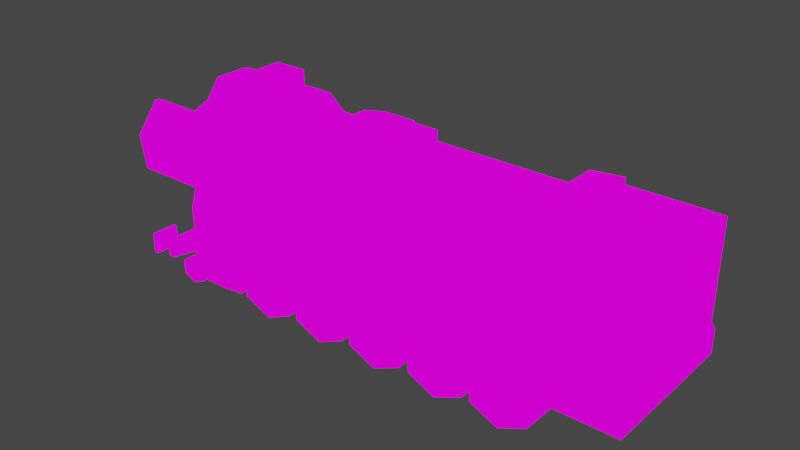 # Source: loco_steam.blend  (saved by Blender 4.2.66; exported with 4.5.12 LTS)
import bpy
from mathutils import Matrix  # noqa: F401  (used for matrix-valued properties, if any)

bpy.ops.wm.read_factory_settings(use_empty=True)
scene = bpy.context.scene
scene.name = 'Scene'

# ---- collections
col_collection = bpy.data.collections.new('Collection'); scene.collection.children.link(col_collection)

# ---- images (referenced by path relative to the original .blend; pixels are not part of the script)
import os
ASSET_DIR = os.environ.get("B2B_ASSET_DIR", "")  # directory of the original .blend (textures are referenced by path, not embedded)
HERE = os.path.dirname(os.path.abspath(__file__))  # packed textures are extracted next to this script under _unpacked/

def load_image(name, relpath, width, height, colorspace="sRGB"):
    """Load a texture the original file referenced (path relative to the .blend, or extracted next to this script)."""
    p = next((c for c in (os.path.join(HERE, relpath), os.path.join(ASSET_DIR, relpath)) if relpath and os.path.exists(c)), "")
    if p:
        img = bpy.data.images.load(p, check_existing=True)
        img.name = name
    else:  # same state as the original file: an image datablock whose file is absent (Cycles renders it pink)
        img = bpy.data.images.new(name, width, height)
        img.source = "FILE"
        img.filepath = "//" + (relpath or name)
    img.colorspace_settings.name = colorspace
    return img
img_loco_steam_png = load_image('loco_steam.png', 'loco_steam.png', 1024, 1024, 'sRGB')

# ---- materials (node trees are filled in below, after node groups)
mat_loco_steam = bpy.data.materials.new('loco_steam')
mat_loco_steam.alpha_threshold = 0.0
mat_loco_steam.use_transparent_shadow = False
mat_loco_steam.roughness = 0.5
mat_loco_steam.line_color = (0.0, 0.0, 0.0, 1.0)

# ---- material node trees
mat_loco_steam.use_nodes = True; mat_loco_steam.node_tree.nodes.clear()
_N = mat_loco_steam.node_tree.nodes; _L = mat_loco_steam.node_tree.links
n0 = _N.new('ShaderNodeOutputMaterial'); n0.name = 'Material Output'; n0.location = (300, 300)
n1 = _N.new('ShaderNodeEmission'); n1.name = 'Emission'; n1.location = (10, 300)
n2 = _N.new('ShaderNodeTexImage'); n2.name = 'Image Texture'; n2.location = (-280, 280)
n2.image = img_loco_steam_png
n2.interpolation = 'Closest'
_L.new(n1.outputs[0], n0.inputs[0])
_L.new(n2.outputs[0], n1.inputs[0])
n0.is_active_output = True

# ---- world
world_world = bpy.data.worlds.new('World'); scene.world = world_world
world_world.use_nodes = True; world_world.node_tree.nodes.clear()
_N = world_world.node_tree.nodes; _L = world_world.node_tree.links
n0 = _N.new('ShaderNodeOutputWorld'); n0.name = 'World Output'; n0.location = (300, 300)
n1 = _N.new('ShaderNodeBackground'); n1.name = 'Background'; n1.location = (10, 300)
n1.inputs[0].default_value = (0.05088, 0.05088, 0.05088, 1.0)
_L.new(n1.outputs[0], n0.inputs[0])
n0.is_active_output = True
world_world.color = (0.05088, 0.05088, 0.05088)
world_world.use_sun_shadow = False
world_world.sun_shadow_jitter_overblur = 0.0

# ---- meshes
me_cube_001 = bpy.data.meshes.new('Cube.001')
me_cube_001.from_pydata([(-0.6371, -0.1113, 0.313), (-0.6371, -0.1113, 0.09745), (-0.6373, 0.24, 0.532), (0.8551, 0.24, 0.532), (-0.6373, 0.1697, 0.3623), (0.8551, 0.1697, 0.3623), (-0.6373, 0.0, 0.292), (0.8551, 0.0, 0.292), (-0.6373, -0.1697, 0.3623), (0.8551, -0.1697, 0.3623), (-0.6373, -0.24, 0.532), (0.8551, -0.24, 0.532), (-0.6373, -0.1697, 0.7017), (0.8551, -0.1697, 0.7017), (-0.6373, 0.0, 0.772), (0.8551, 0.0, 0.772), (-0.6373, 0.1697, 0.7017), (0.8551, 0.1697, 0.7017), (-0.6371, 0.1113, 0.09745), (-0.6371, 0.1113, 0.313), (0.7614, -0.1113, 0.09745), (0.7614, -0.1113, 0.313), (0.7614, 0.1113, 0.09745), (0.7614, 0.1113, 0.313), (-0.9989, -0.2473, 0.3513), (-0.9998, -0.2803, 0.3102), (-0.9998, 0.2803, 0.3102), (-0.9989, 0.2473, 0.3513), (0.6336, -0.2803, 0.3102), (0.6336, -0.2803, 0.3499), (0.6336, 0.2803, 0.3102), (0.6336, 0.2803, 0.3499), (0.632, -0.2786, 0.377), (0.632, -0.2786, 0.09553), (0.632, 0.2815, 0.09553), (0.632, 0.2815, 0.377), (0.7814, -0.2786, 0.09553), (0.7814, -0.2786, 0.377), (0.7814, 0.2815, 0.09553), (0.7814, 0.2815, 0.377), (0.8317, -0.1113, 0.1592), (0.8317, -0.1113, 0.09745), (0.8317, 0.1113, 0.1592), (0.8317, 0.1113, 0.09745), (0.632, -0.2062, 0.04062), (0.632, 0.2091, 0.04062), (0.7814, -0.2062, 0.04062), (0.7814, 0.2091, 0.04062), (0.632, -0.231, 0.5293), (0.7814, -0.231, 0.5293), (0.7814, 0.2339, 0.5293), (0.632, 0.2339, 0.5293), (0.9663, -0.2454, 0.1584), (0.9663, -0.2454, 0.09368), (0.9663, 0.2454, 0.1584), (0.9663, 0.2454, 0.09368), (0.9922, -0.2454, 0.1584), (0.9922, -0.2454, 0.09368), (0.9922, 0.2454, 0.1584), (0.9922, 0.2454, 0.09368), (0.9166, 0.1113, 0.09575), (0.9166, -0.1113, 0.09575), (0.9166, -0.1113, 0.1579), (0.9166, 0.1113, 0.1579), (0.5656, -0.299, 0.4804), (0.9977, -0.299, 0.4804), (0.5656, -0.317, 0.617), (0.9977, -0.317, 0.617), (0.5656, -0.2331, 0.7263), (0.9977, -0.2331, 0.7263), (0.5656, 0.3173, 0.617), (0.9977, 0.3173, 0.617), (0.5656, 0.2993, 0.4804), (0.9977, 0.2993, 0.4804), (0.5656, 0.2334, 0.7263), (0.9977, 0.2334, 0.7263), (-0.9521, 0.1113, 0.313), (-0.9521, -0.1113, 0.313), (-0.9521, -0.1113, 0.2843), (-0.9521, 0.1113, 0.2843), (-0.6354, -0.2803, 0.3499), (-0.6354, -0.2803, 0.3102), (-0.6354, 0.2803, 0.3102), (-0.6354, 0.2803, 0.3499), (-0.6354, 0.2458, 0.7124), (-0.9998, 0.2458, 0.7124), (-0.9998, -0.2458, 0.7124), (-0.6354, -0.2458, 0.7124), (-0.6354, 0.0668, 0.8053), (-0.9998, 0.0668, 0.8053), (-0.9998, -0.0668, 0.8053), (-0.6354, -0.0668, 0.8053), (-0.9989, -0.2473, 0.5392), (-0.9989, 0.2473, 0.5392), (-0.6354, 0.2895, 0.5406), (-0.6354, -0.2895, 0.5406), (-0.8933, -0.2803, 0.3102), (-0.8933, 0.2803, 0.3499), (-0.8933, -0.2803, 0.3499), (-0.8933, 0.2803, 0.3102), (-0.8933, 0.2458, 0.7124), (-0.8933, -0.2458, 0.7124), (-0.8933, 0.0668, 0.8053), (-0.8933, -0.0668, 0.8053), (-0.8933, 0.2895, 0.5406), (-0.8933, -0.2895, 0.5406), (-0.8933, -0.2803, 0.3102), (-0.8942, 0.2473, 0.3513), (-0.8933, 0.2458, 0.7124), (-0.8933, 0.0668, 0.8053), (-0.8942, -0.2473, 0.5392), (-0.8942, -0.2473, 0.3513), (-0.8933, 0.2803, 0.3102), (-0.8933, -0.2458, 0.7124), (-0.8933, -0.0668, 0.8053), (-0.8942, 0.2473, 0.5392), (-0.8732, -0.2803, 0.3499), (-0.8732, 0.2803, 0.3102), (-0.8732, -0.2458, 0.7124), (-0.8732, -0.0668, 0.8053), (-0.8732, 0.2895, 0.5406), (-0.8732, -0.2803, 0.3102), (-0.8732, 0.2803, 0.3499), (-0.8732, 0.2458, 0.7124), (-0.8732, 0.0668, 0.8053), (-0.8732, -0.2895, 0.5406), (-0.7543, -0.2803, 0.3499), (-0.7543, 0.2803, 0.3102), (-0.7543, -0.2458, 0.7124), (-0.7543, -0.0668, 0.8053), (-0.7543, 0.2895, 0.5406), (-0.7543, -0.2803, 0.3102), (-0.7543, 0.2803, 0.3499), (-0.7543, 0.2458, 0.7124), (-0.7543, 0.0668, 0.8053), (-0.7543, -0.2895, 0.5406), (-0.7543, -0.0668, 0.8288), (-0.6354, -0.0668, 0.8172), (-0.6354, 0.0668, 0.8172), (-0.7543, 0.0668, 0.8288), (0.834, -0.1584, 0.6935), (0.834, 0.1584, 0.6935), (0.7051, -0.1584, 0.6935), (0.7051, 0.1584, 0.6935), (0.7051, -0.0687, 0.8083), (0.834, -0.0687, 0.8083), (0.834, 0.0687, 0.8083), (0.7051, 0.0687, 0.8083), (0.9977, -0.2786, 0.4804), (0.5656, -0.2786, 0.4804), (0.5656, -0.2966, 0.617), (0.9977, -0.2966, 0.617), (0.5656, -0.2127, 0.7263), (0.9977, -0.2127, 0.7263), (0.5656, 0.2954, 0.617), (0.5656, 0.2774, 0.4804), (0.9977, 0.2774, 0.4804), (0.9977, 0.2954, 0.617), (0.9977, 0.2115, 0.7263), (0.5656, 0.2115, 0.7263), (0.7699, -0.3036, 0.5615), (0.7954, -0.3036, 0.5615), (0.7699, 0.3036, 0.5615), (0.7954, 0.3036, 0.5615), (0.7699, -0.3036, 0.5874), (0.7954, -0.3036, 0.5874), (0.7699, 0.3036, 0.5874), (0.7954, 0.3036, 0.5874), (0.2299, -0.1584, 0.6935), (0.2299, 0.1584, 0.6935), (0.101, -0.1584, 0.6935), (0.101, 0.1584, 0.6935), (0.101, -0.1543, 0.7579), (0.2299, -0.1543, 0.7579), (0.2299, 0.1543, 0.7579), (0.101, 0.1543, 0.7579), (0.101, -0.04438, 0.7966), (0.2299, -0.04438, 0.7966), (0.2299, 0.04438, 0.7966), (0.101, 0.04438, 0.7966), (0.06289, -0.06808, 0.7188), (0.06289, 0.06808, 0.7188), (-0.066, -0.06808, 0.7188), (-0.066, 0.06808, 0.7188), (-0.066, -0.0687, 0.7947), (0.06289, -0.0687, 0.7947), (0.06289, 0.0687, 0.7947), (-0.066, 0.0687, 0.7947), (0.6619, -0.06808, 0.7304), (0.6619, 0.06808, 0.7304), (0.533, -0.06808, 0.7304), (0.533, 0.06808, 0.7304), (0.533, -0.0687, 0.8661), (0.6619, -0.0687, 0.8661), (0.6619, 0.0687, 0.8661), (0.533, 0.0687, 0.8661), (0.09527, 0.2389, 0.06816), (0.3135, -0.2411, 0.1939), (0.09527, -0.2389, 0.06816), (0.09527, 0.2411, 0.1939), (0.3135, 0.2389, 0.06816), (0.3135, -0.2389, 0.06816), (0.09527, -0.2411, 0.1939), (0.3135, 0.2411, 0.1939), (0.5663, -0.2389, 0.06816), (0.5663, 0.2389, 0.06816), (0.348, -0.2389, 0.06816), (0.348, 0.2389, 0.06816), (0.348, -0.2411, 0.1939), (0.5663, -0.2411, 0.1939), (0.5663, 0.2411, 0.1939), (0.348, 0.2411, 0.1939), (0.4572, -0.2389, 0.01824), (0.4572, 0.2389, 0.01824), (0.4572, -0.2411, 0.2438), (0.4572, 0.2411, 0.2438), (0.2044, -0.2389, 0.01824), (0.2044, 0.2389, 0.01824), (0.2044, -0.2411, 0.2438), (0.2044, 0.2411, 0.2438), (-0.1576, 0.2389, 0.06816), (0.0607, -0.2411, 0.1939), (-0.1576, -0.2389, 0.06816), (-0.1576, 0.2411, 0.1939), (0.0607, 0.2389, 0.06816), (0.0607, -0.2389, 0.06816), (-0.1576, -0.2411, 0.1939), (0.0607, 0.2411, 0.1939), (-0.04844, -0.2389, 0.01824), (-0.04844, 0.2389, 0.01824), (-0.04844, -0.2411, 0.2438), (-0.04844, 0.2411, 0.2438), (-0.4159, 0.2389, 0.06816), (-0.1977, -0.2411, 0.1939), (-0.4159, -0.2389, 0.06816), (-0.4159, 0.2411, 0.1939), (-0.1977, 0.2389, 0.06816), (-0.1977, -0.2389, 0.06816), (-0.4159, -0.2411, 0.1939), (-0.1977, 0.2411, 0.1939), (-0.3068, -0.2389, 0.01824), (-0.3068, 0.2389, 0.01824), (-0.3068, -0.2411, 0.2438), (-0.3068, 0.2411, 0.2438), (-0.6661, 0.2389, 0.06816), (-0.4478, -0.2411, 0.1939), (-0.6661, -0.2389, 0.06816), (-0.6661, 0.2411, 0.1939), (-0.4478, 0.2389, 0.06816), (-0.4478, -0.2389, 0.06816), (-0.6661, -0.2411, 0.1939), (-0.4478, 0.2411, 0.1939), (-0.5569, -0.2389, 0.01824), (-0.5569, 0.2389, 0.01824), (-0.5569, -0.2411, 0.2438), (-0.5569, 0.2411, 0.2438), (-0.9998, -0.2803, 0.2172), (-0.9998, 0.2803, 0.2172), (-0.6354, -0.2803, 0.2818), (-0.6354, 0.2803, 0.2818), (-0.8933, -0.2803, 0.2172), (-0.8933, 0.2803, 0.2172), (-0.8933, -0.2803, 0.2172), (-0.8933, 0.2803, 0.2172), (-0.8732, 0.2803, 0.2172), (-0.8732, -0.2803, 0.2172), (-0.6912, 0.2803, 0.2172), (-0.6912, -0.2803, 0.2172), (1.054, -0.1802, 0.1045), (0.9786, -0.1802, 0.1043), (1.054, -0.1802, 0.1451), (0.9786, -0.1802, 0.1452), (1.054, -0.2198, 0.1045), (0.9786, -0.2198, 0.1043), (1.054, -0.2198, 0.1451), (0.9786, -0.2198, 0.1452), (1.054, -0.1485, 0.08418), (1.054, -0.1485, 0.1653), (1.054, -0.2515, 0.08418), (1.054, -0.2515, 0.1653), (1.069, -0.1485, 0.08418), (1.069, -0.1485, 0.1653), (1.069, -0.2515, 0.08418), (1.069, -0.2515, 0.1653), (1.054, 0.2228, 0.1045), (0.9786, 0.2228, 0.1043), (1.054, 0.2228, 0.1451), (0.9786, 0.2228, 0.1452), (1.054, 0.1831, 0.1045), (0.9786, 0.1831, 0.1043), (1.054, 0.1831, 0.1451), (0.9786, 0.1831, 0.1452), (1.054, 0.2545, 0.08418), (1.054, 0.2545, 0.1653), (1.054, 0.1515, 0.08418), (1.054, 0.1515, 0.1653), (1.069, 0.2545, 0.08418), (1.069, 0.2545, 0.1653), (1.069, 0.1515, 0.08418), (1.069, 0.1515, 0.1653), (0.9124, -0.2389, 0.04038), (0.9124, 0.2389, 0.04038), (0.8112, -0.2389, 0.04038), (0.8112, 0.2389, 0.04038), (0.8112, -0.2411, 0.09867), (0.9124, -0.2411, 0.09867), (0.9124, 0.2411, 0.09867), (0.8112, 0.2411, 0.09867), (0.8618, -0.2389, 0.01723), (0.8618, 0.2389, 0.01723), (0.8618, -0.2411, 0.1218), (0.8618, 0.2411, 0.1218)], [], [(2, 3, 5, 4), (4, 5, 7, 6), (5, 3, 9, 7), (6, 7, 9, 8), (13, 11, 17, 15), (8, 9, 11, 10), (22, 23, 42, 43), (11, 9, 3, 17), (10, 11, 13, 12), (106, 111, 24, 25), (20, 21, 0, 1), (12, 13, 15, 14), (18, 19, 23, 22), (14, 15, 17, 16), (16, 17, 3, 2), (30, 31, 29, 28), (25, 24, 27, 26), (82, 83, 31, 30), (80, 29, 31, 83), (36, 37, 32, 33), (38, 39, 37, 36), (33, 32, 35, 34), (34, 35, 39, 38), (37, 39, 50, 49), (21, 20, 41, 40), (23, 21, 40, 42), (38, 36, 46, 47), (36, 33, 44, 46), (33, 34, 45, 44), (34, 38, 47, 45), (35, 32, 48, 51), (39, 35, 51, 50), (32, 37, 49, 48), (62, 61, 53, 52), (60, 63, 54, 55), (63, 62, 52, 54), (59, 58, 56, 57), (52, 53, 57, 56), (55, 54, 58, 59), (54, 52, 56, 58), (42, 40, 62, 63), (43, 42, 63, 60), (40, 41, 61, 62), (19, 18, 79, 76), (64, 65, 67, 66), (66, 67, 69, 68), (70, 71, 73, 72), (74, 75, 71, 70), (1, 0, 77, 78), (78, 77, 76, 79), (93, 92, 86, 85), (127, 132, 83, 82), (28, 29, 80, 81), (87, 84, 88, 91), (95, 94, 84, 87), (135, 95, 87, 128), (115, 93, 85, 108), (91, 88, 138, 137), (85, 86, 90, 89), (128, 87, 91, 129), (108, 85, 89, 109), (107, 27, 93, 115), (126, 80, 95, 135), (80, 83, 94, 95), (27, 24, 92, 93), (111, 98, 105, 110), (122, 97, 104, 120), (123, 100, 102, 124), (113, 101, 103, 114), (114, 103, 102, 109), (120, 104, 100, 123), (110, 105, 101, 113), (112, 107, 97, 99), (121, 116, 98, 96), (26, 27, 107, 112), (92, 110, 113, 86), (90, 114, 109, 89), (86, 113, 114, 90), (24, 111, 110, 92), (97, 107, 115, 104), (100, 108, 109, 102), (104, 115, 108, 100), (96, 98, 111, 106), (131, 126, 116, 121), (130, 120, 123, 133), (133, 123, 124, 134), (132, 122, 120, 130), (98, 116, 125, 105), (101, 118, 119, 103), (103, 119, 124, 102), (105, 125, 118, 101), (99, 97, 122, 117), (83, 132, 130, 94), (84, 133, 134, 88), (94, 130, 133, 84), (81, 80, 126, 131), (116, 126, 135, 125), (118, 128, 129, 119), (119, 129, 134, 124), (125, 135, 128, 118), (117, 122, 132, 127), (136, 137, 138, 139), (134, 129, 136, 139), (88, 134, 139, 138), (129, 91, 137, 136), (144, 145, 146, 147), (141, 143, 147, 146), (142, 140, 145, 144), (143, 142, 144, 147), (140, 141, 146, 145), (149, 150, 151, 148), (150, 152, 153, 151), (68, 69, 153, 152), (66, 68, 152, 150), (67, 65, 148, 151), (65, 64, 149, 148), (69, 67, 151, 153), (64, 66, 150, 149), (154, 155, 156, 157), (159, 154, 157, 158), (72, 73, 156, 155), (73, 71, 157, 156), (71, 75, 158, 157), (75, 74, 159, 158), (70, 72, 155, 154), (74, 70, 154, 159), (161, 163, 167, 165), (167, 166, 164, 165), (160, 161, 165, 164), (163, 162, 166, 167), (162, 160, 164, 166), (175, 172, 176, 179), (169, 171, 175, 174), (170, 168, 173, 172), (171, 170, 172, 175), (168, 169, 174, 173), (176, 177, 178, 179), (173, 174, 178, 177), (174, 175, 179, 178), (172, 173, 177, 176), (184, 185, 186, 187), (181, 183, 187, 186), (182, 180, 185, 184), (183, 182, 184, 187), (180, 181, 186, 185), (192, 193, 194, 195), (189, 191, 195, 194), (190, 188, 193, 192), (191, 190, 192, 195), (188, 189, 194, 193), (196, 198, 202, 199), (216, 201, 197, 218), (218, 197, 203, 219), (201, 200, 203, 197), (217, 196, 199, 219), (214, 209, 210, 215), (213, 207, 211, 215), (212, 204, 209, 214), (207, 206, 208, 211), (204, 205, 210, 209), (206, 212, 214, 208), (205, 213, 215, 210), (208, 214, 215, 211), (198, 216, 218, 202), (200, 217, 219, 203), (202, 218, 219, 199), (220, 222, 226, 223), (228, 225, 221, 230), (230, 221, 227, 231), (225, 224, 227, 221), (229, 220, 223, 231), (222, 228, 230, 226), (224, 229, 231, 227), (226, 230, 231, 223), (232, 234, 238, 235), (240, 237, 233, 242), (242, 233, 239, 243), (237, 236, 239, 233), (241, 232, 235, 243), (234, 240, 242, 238), (236, 241, 243, 239), (238, 242, 243, 235), (244, 246, 250, 247), (252, 249, 245, 254), (254, 245, 251, 255), (249, 248, 251, 245), (253, 244, 247, 255), (246, 252, 254, 250), (248, 253, 255, 251), (250, 254, 255, 247), (121, 96, 260, 265), (25, 26, 257, 256), (117, 127, 266, 264), (81, 131, 267, 258), (26, 112, 263, 257), (127, 82, 259, 266), (99, 117, 264, 261), (106, 25, 256, 262), (131, 121, 265, 267), (268, 269, 271, 270), (270, 271, 275, 274), (274, 275, 273, 272), (270, 274, 279, 277), (268, 270, 277, 276), (274, 272, 278, 279), (272, 268, 276, 278), (279, 278, 282, 283), (276, 277, 281, 280), (277, 279, 283, 281), (280, 281, 283, 282), (284, 285, 287, 286), (286, 287, 291, 290), (290, 291, 289, 288), (286, 290, 295, 293), (284, 286, 293, 292), (290, 288, 294, 295), (288, 284, 292, 294), (295, 294, 298, 299), (292, 293, 297, 296), (293, 295, 299, 297), (296, 297, 299, 298), (310, 305, 306, 311), (309, 303, 307, 311), (308, 300, 305, 310), (303, 302, 304, 307), (300, 301, 306, 305), (302, 308, 310, 304), (301, 309, 311, 306), (304, 310, 311, 307)])
_uv = me_cube_001.uv_layers.new(name='UVMap')
_uv.uv.foreach_set('vector', [0.3843, 0.8839, 0.3843, 0.8839, 0.3843, 0.8839, 0.3843, 0.8839, 0.3843, 0.8839, 0.3843, 0.8839, 0.3843, 0.8839, 0.3843, 0.8839, 0.3843, 0.8839, 0.3843, 0.8839, 0.3843, 0.8839, 0.3843, 0.8839, 0.3843, 0.8839, 0.3843, 0.8839, 0.3843, 0.8839, 0.3843, 0.8839, 0.3843, 0.8839, 0.3843, 0.8839, 0.3843, 0.8839, 0.3843, 0.8839, 0.3843, 0.8839, 0.3843, 0.8839, 0.3843, 0.8839, 0.3843, 0.8839, 0.1314, 0.8844, 0.1314, 0.8844, 0.1314, 0.8844, 0.1314, 0.8844, 0.3843, 0.8839, 0.3843, 0.8839, 0.3843, 0.8839, 0.3843, 0.8839, 0.3843, 0.8839, 0.3843, 0.8839, 0.3843, 0.8839, 0.3843, 0.8839, 0.124, 0.8632, 0.124, 0.8632, 0.124, 0.8632, 0.124, 0.8632, 0.1068, 0.8711, 0.1068, 0.8711, 0.1068, 0.8711, 0.1068, 0.8711, 0.3843, 0.8839, 0.3843, 0.8839, 0.3843, 0.8839, 0.3843, 0.8839, 0.1068, 0.8711, 0.1068, 0.8711, 0.1068, 0.8711, 0.1068, 0.8711, 0.3843, 0.8839, 0.3843, 0.8839, 0.3843, 0.8839, 0.3843, 0.8839, 0.3843, 0.8839, 0.3843, 0.8839, 0.3843, 0.8839, 0.3843, 0.8839, 0.375, 0.0, 0.625, 0.0, 0.625, 0.25, 0.375, 0.25, 0.124, 0.8632, 0.124, 0.8632, 0.124, 0.8632, 0.124, 0.8632, 0.1314, 0.8662, 0.1314, 0.8662, 0.1314, 0.8662, 0.1314, 0.8662, 0.3848, 0.8716, 0.3848, 0.8716, 0.3848, 0.8716, 0.3848, 0.8716, 0.3848, 0.8716, 0.3848, 0.8716, 0.3848, 0.8716, 0.3848, 0.8716, 0.3848, 0.8716, 0.3848, 0.8716, 0.3848, 0.8716, 0.3848, 0.8716, 0.3848, 0.8716, 0.3848, 0.8716, 0.3848, 0.8716, 0.3848, 0.8716, 0.3848, 0.8716, 0.3848, 0.8716, 0.3848, 0.8716, 0.3848, 0.8716, 0.3848, 0.8716, 0.3848, 0.8716, 0.3848, 0.8716, 0.3848, 0.8716, 0.1314, 0.8844, 0.1314, 0.8844, 0.1314, 0.8844, 0.1314, 0.8844, 0.3617, 0.8662, 0.3617, 0.8662, 0.3617, 0.8662, 0.3617, 0.8662, 0.3848, 0.8716, 0.3848, 0.8716, 0.3848, 0.8716, 0.3848, 0.8716, 0.3848, 0.8716, 0.3848, 0.8716, 0.3848, 0.8716, 0.3848, 0.8716, 0.3848, 0.8716, 0.3848, 0.8716, 0.3848, 0.8716, 0.3848, 0.8716, 0.3848, 0.8716, 0.3848, 0.8716, 0.3848, 0.8716, 0.3848, 0.8716, 0.3848, 0.8716, 0.3848, 0.8716, 0.3848, 0.8716, 0.3848, 0.8716, 0.3848, 0.8716, 0.3848, 0.8716, 0.3848, 0.8716, 0.3848, 0.8716, 0.3848, 0.8716, 0.3848, 0.8716, 0.3848, 0.8716, 0.3848, 0.8716, 0.1314, 0.8844, 0.1314, 0.8844, 0.1314, 0.8844, 0.1314, 0.8844, 0.1314, 0.8844, 0.1314, 0.8844, 0.1314, 0.8844, 0.1314, 0.8844, 0.3617, 0.8662, 0.3617, 0.8662, 0.3617, 0.8662, 0.3617, 0.8662, 0.1314, 0.8844, 0.1314, 0.8844, 0.1314, 0.8844, 0.1314, 0.8844, 0.1314, 0.8844, 0.1314, 0.8844, 0.1314, 0.8844, 0.1314, 0.8844, 0.1314, 0.8844, 0.1314, 0.8844, 0.1314, 0.8844, 0.1314, 0.8844, 0.3617, 0.8662, 0.3617, 0.8662, 0.3617, 0.8662, 0.3617, 0.8662, 0.3617, 0.8662, 0.3617, 0.8662, 0.3617, 0.8662, 0.3617, 0.8662, 0.1314, 0.8844, 0.1314, 0.8844, 0.1314, 0.8844, 0.1314, 0.8844, 0.1314, 0.8844, 0.1314, 0.8844, 0.1314, 0.8844, 0.1314, 0.8844, 0.1314, 0.8583, 0.1314, 0.8583, 0.1314, 0.8583, 0.1314, 0.8583, 0.3843, 0.8839, 0.3843, 0.8839, 0.3843, 0.8839, 0.3843, 0.8839, 0.3843, 0.8839, 0.3843, 0.8839, 0.3843, 0.8839, 0.3843, 0.8839, 0.3843, 0.8839, 0.3843, 0.8839, 0.3843, 0.8839, 0.3843, 0.8839, 0.3843, 0.8839, 0.3843, 0.8839, 0.3843, 0.8839, 0.3843, 0.8839, 0.1314, 0.8583, 0.1314, 0.8583, 0.1314, 0.8583, 0.1314, 0.8583, 0.1314, 0.8583, 0.1314, 0.8583, 0.1314, 0.8583, 0.1314, 0.8583, 0.3696, 0.8853, 0.3696, 0.8853, 0.3696, 0.8853, 0.3696, 0.8853, 0.124, 0.8632, 0.124, 0.8632, 0.124, 0.8632, 0.124, 0.8632, 0.1314, 0.8662, 0.1314, 0.8662, 0.1314, 0.8662, 0.1314, 0.8662, 0.3696, 0.8853, 0.3696, 0.8853, 0.3696, 0.8853, 0.3696, 0.8853, 0.3696, 0.8853, 0.3696, 0.8853, 0.3696, 0.8853, 0.3696, 0.8853, 0.3696, 0.8853, 0.3696, 0.8853, 0.3696, 0.8853, 0.3696, 0.8853, 0.6378, 0.8588, 0.6378, 0.8588, 0.6378, 0.8588, 0.6378, 0.8588, 0.3696, 0.8853, 0.3696, 0.8853, 0.3696, 0.8853, 0.3696, 0.8853, 0.3696, 0.8853, 0.3696, 0.8853, 0.3696, 0.8853, 0.3696, 0.8853, 0.3696, 0.8853, 0.3696, 0.8853, 0.3696, 0.8853, 0.3696, 0.8853, 0.3696, 0.8853, 0.3696, 0.8853, 0.3696, 0.8853, 0.3696, 0.8853, 0.3696, 0.8853, 0.3696, 0.8853, 0.3696, 0.8853, 0.3696, 0.8853, 0.3696, 0.8853, 0.3696, 0.8853, 0.3696, 0.8853, 0.3696, 0.8853, 0.3696, 0.8853, 0.3696, 0.8853, 0.3696, 0.8853, 0.3696, 0.8853, 0.3696, 0.8853, 0.3696, 0.8853, 0.3696, 0.8853, 0.3696, 0.8853, 0.3696, 0.8853, 0.3696, 0.8853, 0.3696, 0.8853, 0.3696, 0.8853, 0.3696, 0.8853, 0.3696, 0.8853, 0.3696, 0.8853, 0.3696, 0.8853, 0.3696, 0.8853, 0.3696, 0.8853, 0.3696, 0.8853, 0.3696, 0.8853, 0.625, 0.7334, 0.625, 0.7334, 0.625, 0.7334, 0.625, 0.7334, 0.625, 0.7168, 0.625, 0.7168, 0.6084, 0.9834, 0.6084, 0.9834, 0.3696, 0.8853, 0.3696, 0.8853, 0.3696, 0.8853, 0.3696, 0.8853, 0.3696, 0.8853, 0.3696, 0.8853, 0.3696, 0.8853, 0.3696, 0.8853, 0.124, 0.8632, 0.124, 0.8632, 0.124, 0.8632, 0.124, 0.8632, 0.124, 0.8632, 0.124, 0.8632, 0.124, 0.8632, 0.124, 0.8632, 0.124, 0.8632, 0.124, 0.8632, 0.124, 0.8632, 0.124, 0.8632, 0.6378, 0.8588, 0.6378, 0.8588, 0.6378, 0.8588, 0.6378, 0.8588, 0.3696, 0.8853, 0.3696, 0.8853, 0.3696, 0.8853, 0.3696, 0.8853, 0.3696, 0.8853, 0.3696, 0.8853, 0.3696, 0.8853, 0.3696, 0.8853, 0.3696, 0.8853, 0.3696, 0.8853, 0.3696, 0.8853, 0.3696, 0.8853, 0.3696, 0.8853, 0.3696, 0.8853, 0.3696, 0.8853, 0.3696, 0.8853, 0.375, 0.5166, 0.375, 0.5166, 0.375, 0.5166, 0.375, 0.5166, 0.3696, 0.8853, 0.3696, 0.8853, 0.3696, 0.8853, 0.3696, 0.8853, 0.124, 0.8632, 0.124, 0.8632, 0.124, 0.8632, 0.124, 0.8632, 0.124, 0.8632, 0.124, 0.8632, 0.124, 0.8632, 0.124, 0.8632, 0.6378, 0.8588, 0.6378, 0.8588, 0.6378, 0.8588, 0.6378, 0.8588, 0.3696, 0.8853, 0.3696, 0.8853, 0.3696, 0.8853, 0.3696, 0.8853, 0.3696, 0.8853, 0.3696, 0.8853, 0.3696, 0.8853, 0.3696, 0.8853, 0.3696, 0.8853, 0.3696, 0.8853, 0.3696, 0.8853, 0.3696, 0.8853, 0.3696, 0.8853, 0.3696, 0.8853, 0.3696, 0.8853, 0.3696, 0.8853, 0.3696, 0.8853, 0.3696, 0.8853, 0.3696, 0.8853, 0.3696, 0.8853, 0.3696, 0.8853, 0.3696, 0.8853, 0.3696, 0.8853, 0.3696, 0.8853, 0.124, 0.8632, 0.124, 0.8632, 0.124, 0.8632, 0.124, 0.8632, 0.3696, 0.8853, 0.3696, 0.8853, 0.3696, 0.8853, 0.3696, 0.8853, 0.3696, 0.8853, 0.3696, 0.8853, 0.3696, 0.8853, 0.3696, 0.8853, 0.3696, 0.8853, 0.3696, 0.8853, 0.3696, 0.8853, 0.3696, 0.8853, 0.124, 0.8632, 0.124, 0.8632, 0.124, 0.8632, 0.124, 0.8632, 0.3696, 0.8853, 0.3696, 0.8853, 0.3696, 0.8853, 0.3696, 0.8853, 0.3696, 0.8853, 0.3696, 0.8853, 0.3696, 0.8853, 0.3696, 0.8853, 0.3696, 0.8853, 0.3696, 0.8853, 0.3696, 0.8853, 0.3696, 0.8853, 0.6378, 0.8588, 0.6378, 0.8588, 0.6378, 0.8588, 0.6378, 0.8588, 0.124, 0.8632, 0.124, 0.8632, 0.124, 0.8632, 0.124, 0.8632, 0.3696, 0.8853, 0.3696, 0.8853, 0.3696, 0.8853, 0.3696, 0.8853, 0.3696, 0.8853, 0.3696, 0.8853, 0.3696, 0.8853, 0.3696, 0.8853, 0.3696, 0.8853, 0.3696, 0.8853, 0.3696, 0.8853, 0.3696, 0.8853, 0.3696, 0.8853, 0.3696, 0.8853, 0.3696, 0.8853, 0.3696, 0.8853, 0.3843, 0.8839, 0.3843, 0.8839, 0.3843, 0.8839, 0.3843, 0.8839, 0.3843, 0.8839, 0.3843, 0.8839, 0.3843, 0.8839, 0.3843, 0.8839, 0.3843, 0.8839, 0.3843, 0.8839, 0.3843, 0.8839, 0.3843, 0.8839, 0.3843, 0.8839, 0.3843, 0.8839, 0.3843, 0.8839, 0.3843, 0.8839, 0.3843, 0.8839, 0.3843, 0.8839, 0.3843, 0.8839, 0.3843, 0.8839, 0.3843, 0.8839, 0.3843, 0.8839, 0.3843, 0.8839, 0.3843, 0.8839, 0.3843, 0.8839, 0.3843, 0.8839, 0.3843, 0.8839, 0.3843, 0.8839, 0.3843, 0.8839, 0.3843, 0.8839, 0.3843, 0.8839, 0.3843, 0.8839, 0.3843, 0.8839, 0.3843, 0.8839, 0.3843, 0.8839, 0.3843, 0.8839, 0.3843, 0.8839, 0.3843, 0.8839, 0.3843, 0.8839, 0.3843, 0.8839, 0.3843, 0.8839, 0.3843, 0.8839, 0.3843, 0.8839, 0.3843, 0.8839, 0.3843, 0.8839, 0.3843, 0.8839, 0.3843, 0.8839, 0.3843, 0.8839, 0.3843, 0.8839, 0.3843, 0.8839, 0.3843, 0.8839, 0.3843, 0.8839, 0.3843, 0.8839, 0.3843, 0.8839, 0.3843, 0.8839, 0.3843, 0.8839, 0.3843, 0.8839, 0.3843, 0.8839, 0.3843, 0.8839, 0.3843, 0.8839, 0.3843, 0.8839, 0.3843, 0.8839, 0.3843, 0.8839, 0.3843, 0.8839, 0.3843, 0.8839, 0.3843, 0.8839, 0.3843, 0.8839, 0.3843, 0.8839, 0.3843, 0.8839, 0.3843, 0.8839, 0.3843, 0.8839, 0.3843, 0.8839, 0.3843, 0.8839, 0.3843, 0.8839, 0.3843, 0.8839, 0.3843, 0.8839, 0.3843, 0.8839, 0.3843, 0.8839, 0.3843, 0.8839, 0.3843, 0.8839, 0.3843, 0.8839, 0.3843, 0.8839, 0.3843, 0.8839, 0.3843, 0.8839, 0.3843, 0.8839, 0.3843, 0.8839, 0.3843, 0.8839, 0.3843, 0.8839, 0.3843, 0.8839, 0.3843, 0.8839, 0.3843, 0.8839, 0.3843, 0.8839, 0.625, 0.5, 0.375, 0.5, 0.375, 0.5, 0.625, 0.5, 0.125, 0.75, 0.375, 0.75, 0.375, 0.75, 0.125, 0.75, 0.3843, 0.8839, 0.3843, 0.8839, 0.3843, 0.8839, 0.3843, 0.8839, 0.3843, 0.8839, 0.3843, 0.8839, 0.3843, 0.8839, 0.3843, 0.8839, 0.3843, 0.8839, 0.3843, 0.8839, 0.3843, 0.8839, 0.3843, 0.8839, 0.3843, 0.8839, 0.3843, 0.8839, 0.3843, 0.8839, 0.3843, 0.8839, 0.3843, 0.8839, 0.3843, 0.8839, 0.3843, 0.8839, 0.3843, 0.8839, 0.3843, 0.8839, 0.3843, 0.8839, 0.3843, 0.8839, 0.3843, 0.8839, 0.3843, 0.8839, 0.3843, 0.8839, 0.3843, 0.8839, 0.3843, 0.8839, 0.3843, 0.8839, 0.3843, 0.8839, 0.3843, 0.8839, 0.3843, 0.8839, 0.3843, 0.8839, 0.3843, 0.8839, 0.3843, 0.8839, 0.3843, 0.8839, 0.3843, 0.8839, 0.3843, 0.8839, 0.3843, 0.8839, 0.3843, 0.8839, 0.3843, 0.8839, 0.3843, 0.8839, 0.3843, 0.8839, 0.3843, 0.8839, 0.3843, 0.8839, 0.3843, 0.8839, 0.3843, 0.8839, 0.3843, 0.8839, 0.3843, 0.8839, 0.3843, 0.8839, 0.3843, 0.8839, 0.3843, 0.8839, 0.3843, 0.8839, 0.3843, 0.8839, 0.3843, 0.8839, 0.3843, 0.8839, 0.3843, 0.8839, 0.3843, 0.8839, 0.3843, 0.8839, 0.3843, 0.8839, 0.3843, 0.8839, 0.3843, 0.8839, 0.3843, 0.8839, 0.3843, 0.8839, 0.3843, 0.8839, 0.3843, 0.8839, 0.3843, 0.8839, 0.3843, 0.8839, 0.3843, 0.8839, 0.3843, 0.8839, 0.3843, 0.8839, 0.3843, 0.8839, 0.3843, 0.8839, 0.3843, 0.8839, 0.3843, 0.8839, 0.3843, 0.8839, 0.3843, 0.8839, 0.3843, 0.8839, 0.3843, 0.8839, 0.3843, 0.8839, 0.1333, 0.8796, 0.1333, 0.8796, 0.1333, 0.8796, 0.1333, 0.8796, 0.1333, 0.8796, 0.1333, 0.8796, 0.1333, 0.8796, 0.1333, 0.8796, 0.1333, 0.8796, 0.1333, 0.8796, 0.1333, 0.8796, 0.1333, 0.8796, 0.1333, 0.8796, 0.1333, 0.8796, 0.1333, 0.8796, 0.1333, 0.8796, 0.1333, 0.8796, 0.1333, 0.8796, 0.1333, 0.8796, 0.1333, 0.8796, 0.1333, 0.8796, 0.1333, 0.8796, 0.1333, 0.8796, 0.1333, 0.8796, 0.1333, 0.8796, 0.1333, 0.8796, 0.1333, 0.8796, 0.1333, 0.8796, 0.1333, 0.8796, 0.1333, 0.8796, 0.1333, 0.8796, 0.1333, 0.8796, 0.1333, 0.8796, 0.1333, 0.8796, 0.1333, 0.8796, 0.1333, 0.8796, 0.1333, 0.8796, 0.1333, 0.8796, 0.1333, 0.8796, 0.1333, 0.8796, 0.1333, 0.8796, 0.1333, 0.8796, 0.1333, 0.8796, 0.1333, 0.8796, 0.1333, 0.8796, 0.1333, 0.8796, 0.1333, 0.8796, 0.1333, 0.8796, 0.1333, 0.8796, 0.1333, 0.8796, 0.1333, 0.8796, 0.1333, 0.8796, 0.1333, 0.8796, 0.1333, 0.8796, 0.1333, 0.8796, 0.1333, 0.8796, 0.1333, 0.8796, 0.1333, 0.8796, 0.1333, 0.8796, 0.1333, 0.8796, 0.1333, 0.8796, 0.1333, 0.8796, 0.1333, 0.8796, 0.1333, 0.8796, 0.1333, 0.8796, 0.1333, 0.8796, 0.1333, 0.8796, 0.1333, 0.8796, 0.1333, 0.8796, 0.1333, 0.8796, 0.1333, 0.8796, 0.1333, 0.8796, 0.1333, 0.8796, 0.1333, 0.8796, 0.1333, 0.8796, 0.1333, 0.8796, 0.1333, 0.8796, 0.1333, 0.8796, 0.1333, 0.8796, 0.1333, 0.8796, 0.1333, 0.8796, 0.1333, 0.8796, 0.1333, 0.8796, 0.1333, 0.8796, 0.1333, 0.8796, 0.1333, 0.8796, 0.1333, 0.8796, 0.1333, 0.8796, 0.1333, 0.8796, 0.1333, 0.8796, 0.1333, 0.8796, 0.1333, 0.8796, 0.1333, 0.8796, 0.1333, 0.8796, 0.1333, 0.8796, 0.1333, 0.8796, 0.1333, 0.8796, 0.1333, 0.8796, 0.1333, 0.8796, 0.1333, 0.8796, 0.1333, 0.8796, 0.1333, 0.8796, 0.1333, 0.8796, 0.1333, 0.8796, 0.1333, 0.8796, 0.1333, 0.8796, 0.1333, 0.8796, 0.1333, 0.8796, 0.1333, 0.8796, 0.1333, 0.8796, 0.1333, 0.8796, 0.1333, 0.8796, 0.1333, 0.8796, 0.1333, 0.8796, 0.1333, 0.8796, 0.1333, 0.8796, 0.1333, 0.8796, 0.1333, 0.8796, 0.1333, 0.8796, 0.1333, 0.8796, 0.1333, 0.8796, 0.1333, 0.8796, 0.1333, 0.8796, 0.1333, 0.8796, 0.1333, 0.8796, 0.1333, 0.8796, 0.1333, 0.8796, 0.1333, 0.8796, 0.1333, 0.8796, 0.1333, 0.8796, 0.1333, 0.8796, 0.1333, 0.8796, 0.1333, 0.8796, 0.1333, 0.8796, 0.1333, 0.8796, 0.1333, 0.8796, 0.1333, 0.8796, 0.1333, 0.8796, 0.1333, 0.8796, 0.1333, 0.8796, 0.1333, 0.8796, 0.1333, 0.8796, 0.1333, 0.8796, 0.1333, 0.8796, 0.1333, 0.8796, 0.1333, 0.8796, 0.1333, 0.8796, 0.1333, 0.8796, 0.1333, 0.8796, 0.1333, 0.8796, 0.1333, 0.8796, 0.1333, 0.8796, 0.1333, 0.8796, 0.1333, 0.8796, 0.1333, 0.8796, 0.1333, 0.8796, 0.1333, 0.8796, 0.1333, 0.8796, 0.1333, 0.8796, 0.1333, 0.8796, 0.124, 0.8632, 0.124, 0.8632, 0.124, 0.8632, 0.124, 0.8632, 0.124, 0.8632, 0.124, 0.8632, 0.124, 0.8632, 0.124, 0.8632, 0.124, 0.8632, 0.124, 0.8632, 0.124, 0.8632, 0.124, 0.8632, 0.124, 0.8632, 0.124, 0.8632, 0.124, 0.8632, 0.124, 0.8632, 0.124, 0.8632, 0.124, 0.8632, 0.124, 0.8632, 0.124, 0.8632, 0.124, 0.8632, 0.124, 0.8632, 0.124, 0.8632, 0.124, 0.8632, 0.124, 0.8632, 0.124, 0.8632, 0.124, 0.8632, 0.124, 0.8632, 0.124, 0.8632, 0.124, 0.8632, 0.124, 0.8632, 0.124, 0.8632, 0.124, 0.8632, 0.124, 0.8632, 0.124, 0.8632, 0.124, 0.8632, 0.3819, 0.8642, 0.3819, 0.8642, 0.3819, 0.8642, 0.3819, 0.8642, 0.3819, 0.8642, 0.3819, 0.8642, 0.3819, 0.8642, 0.3819, 0.8642, 0.3819, 0.8642, 0.3819, 0.8642, 0.3819, 0.8642, 0.3819, 0.8642, 0.3819, 0.8642, 0.3819, 0.8642, 0.3819, 0.8642, 0.3819, 0.8642, 0.3819, 0.8642, 0.3819, 0.8642, 0.3819, 0.8642, 0.3819, 0.8642, 0.3819, 0.8642, 0.3819, 0.8642, 0.3819, 0.8642, 0.3819, 0.8642, 0.3819, 0.8642, 0.3819, 0.8642, 0.3819, 0.8642, 0.3819, 0.8642, 0.3819, 0.8642, 0.3819, 0.8642, 0.3819, 0.8642, 0.3819, 0.8642, 0.3696, 0.879, 0.3696, 0.879, 0.3696, 0.879, 0.3696, 0.879, 0.3819, 0.8642, 0.3819, 0.8642, 0.3819, 0.8642, 0.3819, 0.8642, 0.3819, 0.8642, 0.3819, 0.8642, 0.3819, 0.8642, 0.3819, 0.8642, 0.3819, 0.8642, 0.3819, 0.8642, 0.3819, 0.8642, 0.3819, 0.8642, 0.3819, 0.8642, 0.3819, 0.8642, 0.3819, 0.8642, 0.3819, 0.8642, 0.3819, 0.8642, 0.3819, 0.8642, 0.3819, 0.8642, 0.3819, 0.8642, 0.3819, 0.8642, 0.3819, 0.8642, 0.3819, 0.8642, 0.3819, 0.8642, 0.3819, 0.8642, 0.3819, 0.8642, 0.3819, 0.8642, 0.3819, 0.8642, 0.3819, 0.8642, 0.3819, 0.8642, 0.3819, 0.8642, 0.3819, 0.8642, 0.3819, 0.8642, 0.3819, 0.8642, 0.3819, 0.8642, 0.3819, 0.8642, 0.3819, 0.8642, 0.3819, 0.8642, 0.3819, 0.8642, 0.3819, 0.8642, 0.3819, 0.8642, 0.3819, 0.8642, 0.3819, 0.8642, 0.3819, 0.8642, 0.3819, 0.8642, 0.3819, 0.8642, 0.3819, 0.8642, 0.3819, 0.8642, 0.3819, 0.8642, 0.3819, 0.8642, 0.3819, 0.8642, 0.3819, 0.8642, 0.1333, 0.8796, 0.1333, 0.8796, 0.1333, 0.8796, 0.1333, 0.8796, 0.1333, 0.8796, 0.1333, 0.8796, 0.1333, 0.8796, 0.1333, 0.8796, 0.1333, 0.8796, 0.1333, 0.8796, 0.1333, 0.8796, 0.1333, 0.8796, 0.1333, 0.8796, 0.1333, 0.8796, 0.1333, 0.8796, 0.1333, 0.8796, 0.1333, 0.8796, 0.1333, 0.8796, 0.1333, 0.8796, 0.1333, 0.8796, 0.1333, 0.8796, 0.1333, 0.8796, 0.1333, 0.8796, 0.1333, 0.8796, 0.1333, 0.8796, 0.1333, 0.8796, 0.1333, 0.8796, 0.1333, 0.8796, 0.1333, 0.8796, 0.1333, 0.8796, 0.1333, 0.8796, 0.1333, 0.8796])
me_cube_001.materials.append(mat_loco_steam)
me_cube_001.use_mirror_vertex_groups = False
me_cube_001.update()

# ---- objects
ob_loco_steam = bpy.data.objects.new('loco_steam', me_cube_001)

# ---- transforms, parenting, visibility, modifiers, constraints
ob_loco_steam.location = (0.0, 0.0, 0.0)
ob_loco_steam.rotation_euler = (0.0, -0.0, 3.142)
ob_loco_steam.scale = (0.5, 0.5, 0.5)
ob_loco_steam.lock_rotations_4d = False
ob_loco_steam.empty_display_type = 'ARROWS'
ob_loco_steam.lineart.crease_threshold = 0.0

# ---- collection membership
col_collection.objects.link(ob_loco_steam)

# ---- scene / render settings (as saved in the file)
scene.frame_start = 1; scene.frame_end = 250; scene.frame_set(4)
scene.render.engine = 'BLENDER_EEVEE_NEXT'
scene.cycles.sampling_pattern = 'TABULATED_SOBOL'
scene.view_settings.view_transform = 'Filmic'
bpy.context.view_layer.update()

# ---- added for rendering (the .blend has no active camera): camera
cam_auto = bpy.data.cameras.new('AutoCamera')
cam_auto.lens = 50.0
cam_auto.sensor_width = 36.0
cam_auto.clip_end = 1000.0
ob_auto_camera = bpy.data.objects.new('AutoCamera', cam_auto)
scene.collection.objects.link(ob_auto_camera)
ob_auto_camera.location = (1.05802, -1.29049, 1.08111)
ob_auto_camera.rotation_euler = (1.09748, -7.21219e-08, 0.694738)
scene.camera = ob_auto_camera
bpy.context.view_layer.update()
